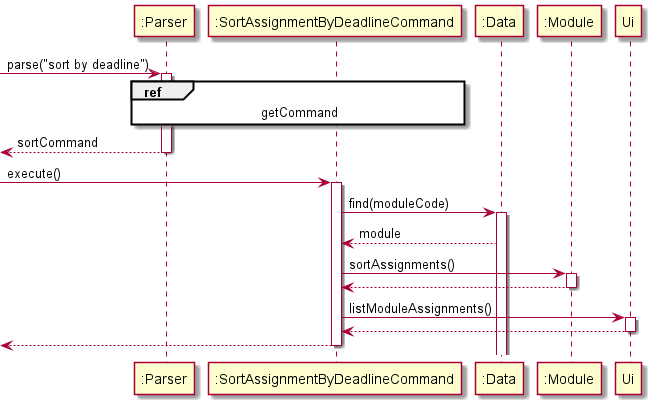

The diagram above was rendered by PlantUML. Its source (embedded in the PNG):
@startuml

participant ":Parser" as Parser
participant ":SortAssignmentByDeadlineCommand" as Command
participant ":Data" as Data
participant ":Module" as Module


[-> Parser : parse("sort by deadline")
activate Parser

ref over Parser, Command : getCommand

[<-- Parser : sortCommand
deactivate Parser

[->Command : execute()
activate Command

Command -> Data : find(moduleCode)
activate Data

Data --> Command : module

Command -> Module : sortAssignments()
activate Module

Module --> Command
deactivate Module

Command -> Ui : listModuleAssignments()
activate Ui

Ui --> Command
deactivate Ui

[<-- Command
deactivate Command

@enduml